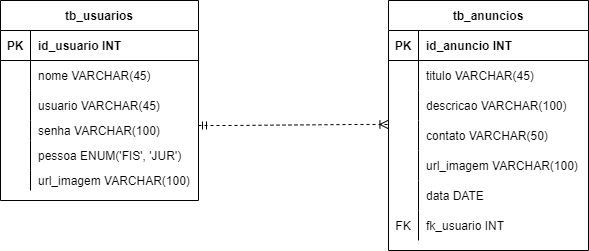

The diagram above was exported from draw.io. Its source (the exported page's mxGraphModel, read from the mxfile embedded in the PNG):
<mxGraphModel dx="948" dy="615" grid="1" gridSize="10" guides="1" tooltips="1" connect="1" arrows="1" fold="1" page="1" pageScale="1" pageWidth="827" pageHeight="1169" math="0" shadow="0">
  <root>
    <mxCell id="0" />
    <mxCell id="1" parent="0" />
    <mxCell id="9Yk6-WiHhxfE7HVYEslm-1" value="tb_usuarios" style="shape=table;startSize=30;container=1;collapsible=1;childLayout=tableLayout;fixedRows=1;rowLines=0;fontStyle=1;align=center;resizeLast=1;" vertex="1" parent="1">
      <mxGeometry x="132" y="120" width="198" height="200" as="geometry">
        <mxRectangle x="132" y="120" width="70" height="30" as="alternateBounds" />
      </mxGeometry>
    </mxCell>
    <mxCell id="9Yk6-WiHhxfE7HVYEslm-2" value="" style="shape=tableRow;horizontal=0;startSize=0;swimlaneHead=0;swimlaneBody=0;fillColor=none;collapsible=0;dropTarget=0;points=[[0,0.5],[1,0.5]];portConstraint=eastwest;top=0;left=0;right=0;bottom=1;" vertex="1" parent="9Yk6-WiHhxfE7HVYEslm-1">
      <mxGeometry y="30" width="198" height="30" as="geometry" />
    </mxCell>
    <mxCell id="9Yk6-WiHhxfE7HVYEslm-3" value="PK" style="shape=partialRectangle;connectable=0;fillColor=none;top=0;left=0;bottom=0;right=0;fontStyle=1;overflow=hidden;" vertex="1" parent="9Yk6-WiHhxfE7HVYEslm-2">
      <mxGeometry width="30" height="30" as="geometry">
        <mxRectangle width="30" height="30" as="alternateBounds" />
      </mxGeometry>
    </mxCell>
    <mxCell id="9Yk6-WiHhxfE7HVYEslm-4" value="id_usuario INT" style="shape=partialRectangle;connectable=0;fillColor=none;top=0;left=0;bottom=0;right=0;align=left;spacingLeft=6;fontStyle=1;overflow=hidden;" vertex="1" parent="9Yk6-WiHhxfE7HVYEslm-2">
      <mxGeometry x="30" width="168" height="30" as="geometry">
        <mxRectangle width="168" height="30" as="alternateBounds" />
      </mxGeometry>
    </mxCell>
    <mxCell id="9Yk6-WiHhxfE7HVYEslm-5" value="" style="shape=tableRow;horizontal=0;startSize=0;swimlaneHead=0;swimlaneBody=0;fillColor=none;collapsible=0;dropTarget=0;points=[[0,0.5],[1,0.5]];portConstraint=eastwest;top=0;left=0;right=0;bottom=0;" vertex="1" parent="9Yk6-WiHhxfE7HVYEslm-1">
      <mxGeometry y="60" width="198" height="30" as="geometry" />
    </mxCell>
    <mxCell id="9Yk6-WiHhxfE7HVYEslm-6" value="" style="shape=partialRectangle;connectable=0;fillColor=none;top=0;left=0;bottom=0;right=0;editable=1;overflow=hidden;" vertex="1" parent="9Yk6-WiHhxfE7HVYEslm-5">
      <mxGeometry width="30" height="30" as="geometry">
        <mxRectangle width="30" height="30" as="alternateBounds" />
      </mxGeometry>
    </mxCell>
    <mxCell id="9Yk6-WiHhxfE7HVYEslm-7" value="nome VARCHAR(45)" style="shape=partialRectangle;connectable=0;fillColor=none;top=0;left=0;bottom=0;right=0;align=left;spacingLeft=6;overflow=hidden;" vertex="1" parent="9Yk6-WiHhxfE7HVYEslm-5">
      <mxGeometry x="30" width="168" height="30" as="geometry">
        <mxRectangle width="168" height="30" as="alternateBounds" />
      </mxGeometry>
    </mxCell>
    <mxCell id="9Yk6-WiHhxfE7HVYEslm-8" value="" style="shape=tableRow;horizontal=0;startSize=0;swimlaneHead=0;swimlaneBody=0;fillColor=none;collapsible=0;dropTarget=0;points=[[0,0.5],[1,0.5]];portConstraint=eastwest;top=0;left=0;right=0;bottom=0;" vertex="1" parent="9Yk6-WiHhxfE7HVYEslm-1">
      <mxGeometry y="90" width="198" height="30" as="geometry" />
    </mxCell>
    <mxCell id="9Yk6-WiHhxfE7HVYEslm-9" value="" style="shape=partialRectangle;connectable=0;fillColor=none;top=0;left=0;bottom=0;right=0;editable=1;overflow=hidden;" vertex="1" parent="9Yk6-WiHhxfE7HVYEslm-8">
      <mxGeometry width="30" height="30" as="geometry">
        <mxRectangle width="30" height="30" as="alternateBounds" />
      </mxGeometry>
    </mxCell>
    <mxCell id="9Yk6-WiHhxfE7HVYEslm-10" value="usuario VARCHAR(45)" style="shape=partialRectangle;connectable=0;fillColor=none;top=0;left=0;bottom=0;right=0;align=left;spacingLeft=6;overflow=hidden;" vertex="1" parent="9Yk6-WiHhxfE7HVYEslm-8">
      <mxGeometry x="30" width="168" height="30" as="geometry">
        <mxRectangle width="168" height="30" as="alternateBounds" />
      </mxGeometry>
    </mxCell>
    <mxCell id="9Yk6-WiHhxfE7HVYEslm-11" value="" style="shape=tableRow;horizontal=0;startSize=0;swimlaneHead=0;swimlaneBody=0;fillColor=none;collapsible=0;dropTarget=0;points=[[0,0.5],[1,0.5]];portConstraint=eastwest;top=0;left=0;right=0;bottom=0;" vertex="1" parent="9Yk6-WiHhxfE7HVYEslm-1">
      <mxGeometry y="120" width="198" height="20" as="geometry" />
    </mxCell>
    <mxCell id="9Yk6-WiHhxfE7HVYEslm-12" value="" style="shape=partialRectangle;connectable=0;fillColor=none;top=0;left=0;bottom=0;right=0;editable=1;overflow=hidden;" vertex="1" parent="9Yk6-WiHhxfE7HVYEslm-11">
      <mxGeometry width="30" height="20" as="geometry">
        <mxRectangle width="30" height="20" as="alternateBounds" />
      </mxGeometry>
    </mxCell>
    <mxCell id="9Yk6-WiHhxfE7HVYEslm-13" value="senha VARCHAR(100)" style="shape=partialRectangle;connectable=0;fillColor=none;top=0;left=0;bottom=0;right=0;align=left;spacingLeft=6;overflow=hidden;" vertex="1" parent="9Yk6-WiHhxfE7HVYEslm-11">
      <mxGeometry x="30" width="168" height="20" as="geometry">
        <mxRectangle width="168" height="20" as="alternateBounds" />
      </mxGeometry>
    </mxCell>
    <mxCell id="9Yk6-WiHhxfE7HVYEslm-27" style="shape=tableRow;horizontal=0;startSize=0;swimlaneHead=0;swimlaneBody=0;fillColor=none;collapsible=0;dropTarget=0;points=[[0,0.5],[1,0.5]];portConstraint=eastwest;top=0;left=0;right=0;bottom=0;" vertex="1" parent="9Yk6-WiHhxfE7HVYEslm-1">
      <mxGeometry y="140" width="198" height="30" as="geometry" />
    </mxCell>
    <mxCell id="9Yk6-WiHhxfE7HVYEslm-28" style="shape=partialRectangle;connectable=0;fillColor=none;top=0;left=0;bottom=0;right=0;editable=1;overflow=hidden;" vertex="1" parent="9Yk6-WiHhxfE7HVYEslm-27">
      <mxGeometry width="30" height="30" as="geometry">
        <mxRectangle width="30" height="30" as="alternateBounds" />
      </mxGeometry>
    </mxCell>
    <mxCell id="9Yk6-WiHhxfE7HVYEslm-29" value="pessoa ENUM('FIS', 'JUR')" style="shape=partialRectangle;connectable=0;fillColor=none;top=0;left=0;bottom=0;right=0;align=left;spacingLeft=6;overflow=hidden;" vertex="1" parent="9Yk6-WiHhxfE7HVYEslm-27">
      <mxGeometry x="30" width="168" height="30" as="geometry">
        <mxRectangle width="168" height="30" as="alternateBounds" />
      </mxGeometry>
    </mxCell>
    <mxCell id="9Yk6-WiHhxfE7HVYEslm-30" style="shape=tableRow;horizontal=0;startSize=0;swimlaneHead=0;swimlaneBody=0;fillColor=none;collapsible=0;dropTarget=0;points=[[0,0.5],[1,0.5]];portConstraint=eastwest;top=0;left=0;right=0;bottom=0;" vertex="1" parent="9Yk6-WiHhxfE7HVYEslm-1">
      <mxGeometry y="170" width="198" height="20" as="geometry" />
    </mxCell>
    <mxCell id="9Yk6-WiHhxfE7HVYEslm-31" style="shape=partialRectangle;connectable=0;fillColor=none;top=0;left=0;bottom=0;right=0;editable=1;overflow=hidden;" vertex="1" parent="9Yk6-WiHhxfE7HVYEslm-30">
      <mxGeometry width="30" height="20" as="geometry">
        <mxRectangle width="30" height="20" as="alternateBounds" />
      </mxGeometry>
    </mxCell>
    <mxCell id="9Yk6-WiHhxfE7HVYEslm-32" value="url_imagem VARCHAR(100)" style="shape=partialRectangle;connectable=0;fillColor=none;top=0;left=0;bottom=0;right=0;align=left;spacingLeft=6;overflow=hidden;" vertex="1" parent="9Yk6-WiHhxfE7HVYEslm-30">
      <mxGeometry x="30" width="168" height="20" as="geometry">
        <mxRectangle width="168" height="20" as="alternateBounds" />
      </mxGeometry>
    </mxCell>
    <mxCell id="9Yk6-WiHhxfE7HVYEslm-14" value="tb_anuncios" style="shape=table;startSize=30;container=1;collapsible=1;childLayout=tableLayout;fixedRows=1;rowLines=0;fontStyle=1;align=center;resizeLast=1;" vertex="1" parent="1">
      <mxGeometry x="520" y="120" width="200" height="250" as="geometry">
        <mxRectangle x="520" y="120" width="110" height="30" as="alternateBounds" />
      </mxGeometry>
    </mxCell>
    <mxCell id="9Yk6-WiHhxfE7HVYEslm-15" value="" style="shape=tableRow;horizontal=0;startSize=0;swimlaneHead=0;swimlaneBody=0;fillColor=none;collapsible=0;dropTarget=0;points=[[0,0.5],[1,0.5]];portConstraint=eastwest;top=0;left=0;right=0;bottom=1;" vertex="1" parent="9Yk6-WiHhxfE7HVYEslm-14">
      <mxGeometry y="30" width="200" height="30" as="geometry" />
    </mxCell>
    <mxCell id="9Yk6-WiHhxfE7HVYEslm-16" value="PK" style="shape=partialRectangle;connectable=0;fillColor=none;top=0;left=0;bottom=0;right=0;fontStyle=1;overflow=hidden;" vertex="1" parent="9Yk6-WiHhxfE7HVYEslm-15">
      <mxGeometry width="30" height="30" as="geometry">
        <mxRectangle width="30" height="30" as="alternateBounds" />
      </mxGeometry>
    </mxCell>
    <mxCell id="9Yk6-WiHhxfE7HVYEslm-17" value="id_anuncio INT" style="shape=partialRectangle;connectable=0;fillColor=none;top=0;left=0;bottom=0;right=0;align=left;spacingLeft=6;fontStyle=1;overflow=hidden;" vertex="1" parent="9Yk6-WiHhxfE7HVYEslm-15">
      <mxGeometry x="30" width="170" height="30" as="geometry">
        <mxRectangle width="170" height="30" as="alternateBounds" />
      </mxGeometry>
    </mxCell>
    <mxCell id="9Yk6-WiHhxfE7HVYEslm-18" value="" style="shape=tableRow;horizontal=0;startSize=0;swimlaneHead=0;swimlaneBody=0;fillColor=none;collapsible=0;dropTarget=0;points=[[0,0.5],[1,0.5]];portConstraint=eastwest;top=0;left=0;right=0;bottom=0;" vertex="1" parent="9Yk6-WiHhxfE7HVYEslm-14">
      <mxGeometry y="60" width="200" height="30" as="geometry" />
    </mxCell>
    <mxCell id="9Yk6-WiHhxfE7HVYEslm-19" value="" style="shape=partialRectangle;connectable=0;fillColor=none;top=0;left=0;bottom=0;right=0;editable=1;overflow=hidden;" vertex="1" parent="9Yk6-WiHhxfE7HVYEslm-18">
      <mxGeometry width="30" height="30" as="geometry">
        <mxRectangle width="30" height="30" as="alternateBounds" />
      </mxGeometry>
    </mxCell>
    <mxCell id="9Yk6-WiHhxfE7HVYEslm-20" value="titulo VARCHAR(45)" style="shape=partialRectangle;connectable=0;fillColor=none;top=0;left=0;bottom=0;right=0;align=left;spacingLeft=6;overflow=hidden;" vertex="1" parent="9Yk6-WiHhxfE7HVYEslm-18">
      <mxGeometry x="30" width="170" height="30" as="geometry">
        <mxRectangle width="170" height="30" as="alternateBounds" />
      </mxGeometry>
    </mxCell>
    <mxCell id="9Yk6-WiHhxfE7HVYEslm-21" value="" style="shape=tableRow;horizontal=0;startSize=0;swimlaneHead=0;swimlaneBody=0;fillColor=none;collapsible=0;dropTarget=0;points=[[0,0.5],[1,0.5]];portConstraint=eastwest;top=0;left=0;right=0;bottom=0;" vertex="1" parent="9Yk6-WiHhxfE7HVYEslm-14">
      <mxGeometry y="90" width="200" height="30" as="geometry" />
    </mxCell>
    <mxCell id="9Yk6-WiHhxfE7HVYEslm-22" value="" style="shape=partialRectangle;connectable=0;fillColor=none;top=0;left=0;bottom=0;right=0;editable=1;overflow=hidden;" vertex="1" parent="9Yk6-WiHhxfE7HVYEslm-21">
      <mxGeometry width="30" height="30" as="geometry">
        <mxRectangle width="30" height="30" as="alternateBounds" />
      </mxGeometry>
    </mxCell>
    <mxCell id="9Yk6-WiHhxfE7HVYEslm-23" value="descricao VARCHAR(100)" style="shape=partialRectangle;connectable=0;fillColor=none;top=0;left=0;bottom=0;right=0;align=left;spacingLeft=6;overflow=hidden;" vertex="1" parent="9Yk6-WiHhxfE7HVYEslm-21">
      <mxGeometry x="30" width="170" height="30" as="geometry">
        <mxRectangle width="170" height="30" as="alternateBounds" />
      </mxGeometry>
    </mxCell>
    <mxCell id="9Yk6-WiHhxfE7HVYEslm-24" value="" style="shape=tableRow;horizontal=0;startSize=0;swimlaneHead=0;swimlaneBody=0;fillColor=none;collapsible=0;dropTarget=0;points=[[0,0.5],[1,0.5]];portConstraint=eastwest;top=0;left=0;right=0;bottom=0;" vertex="1" parent="9Yk6-WiHhxfE7HVYEslm-14">
      <mxGeometry y="120" width="200" height="30" as="geometry" />
    </mxCell>
    <mxCell id="9Yk6-WiHhxfE7HVYEslm-25" value="" style="shape=partialRectangle;connectable=0;fillColor=none;top=0;left=0;bottom=0;right=0;editable=1;overflow=hidden;" vertex="1" parent="9Yk6-WiHhxfE7HVYEslm-24">
      <mxGeometry width="30" height="30" as="geometry">
        <mxRectangle width="30" height="30" as="alternateBounds" />
      </mxGeometry>
    </mxCell>
    <mxCell id="9Yk6-WiHhxfE7HVYEslm-26" value="contato VARCHAR(50)" style="shape=partialRectangle;connectable=0;fillColor=none;top=0;left=0;bottom=0;right=0;align=left;spacingLeft=6;overflow=hidden;" vertex="1" parent="9Yk6-WiHhxfE7HVYEslm-24">
      <mxGeometry x="30" width="170" height="30" as="geometry">
        <mxRectangle width="170" height="30" as="alternateBounds" />
      </mxGeometry>
    </mxCell>
    <mxCell id="9Yk6-WiHhxfE7HVYEslm-36" style="shape=tableRow;horizontal=0;startSize=0;swimlaneHead=0;swimlaneBody=0;fillColor=none;collapsible=0;dropTarget=0;points=[[0,0.5],[1,0.5]];portConstraint=eastwest;top=0;left=0;right=0;bottom=0;" vertex="1" parent="9Yk6-WiHhxfE7HVYEslm-14">
      <mxGeometry y="150" width="200" height="30" as="geometry" />
    </mxCell>
    <mxCell id="9Yk6-WiHhxfE7HVYEslm-37" style="shape=partialRectangle;connectable=0;fillColor=none;top=0;left=0;bottom=0;right=0;editable=1;overflow=hidden;" vertex="1" parent="9Yk6-WiHhxfE7HVYEslm-36">
      <mxGeometry width="30" height="30" as="geometry">
        <mxRectangle width="30" height="30" as="alternateBounds" />
      </mxGeometry>
    </mxCell>
    <mxCell id="9Yk6-WiHhxfE7HVYEslm-38" value="url_imagem VARCHAR(100)" style="shape=partialRectangle;connectable=0;fillColor=none;top=0;left=0;bottom=0;right=0;align=left;spacingLeft=6;overflow=hidden;" vertex="1" parent="9Yk6-WiHhxfE7HVYEslm-36">
      <mxGeometry x="30" width="170" height="30" as="geometry">
        <mxRectangle width="170" height="30" as="alternateBounds" />
      </mxGeometry>
    </mxCell>
    <mxCell id="9Yk6-WiHhxfE7HVYEslm-39" style="shape=tableRow;horizontal=0;startSize=0;swimlaneHead=0;swimlaneBody=0;fillColor=none;collapsible=0;dropTarget=0;points=[[0,0.5],[1,0.5]];portConstraint=eastwest;top=0;left=0;right=0;bottom=0;" vertex="1" parent="9Yk6-WiHhxfE7HVYEslm-14">
      <mxGeometry y="180" width="200" height="30" as="geometry" />
    </mxCell>
    <mxCell id="9Yk6-WiHhxfE7HVYEslm-40" style="shape=partialRectangle;connectable=0;fillColor=none;top=0;left=0;bottom=0;right=0;editable=1;overflow=hidden;" vertex="1" parent="9Yk6-WiHhxfE7HVYEslm-39">
      <mxGeometry width="30" height="30" as="geometry">
        <mxRectangle width="30" height="30" as="alternateBounds" />
      </mxGeometry>
    </mxCell>
    <mxCell id="9Yk6-WiHhxfE7HVYEslm-41" value="data DATE" style="shape=partialRectangle;connectable=0;fillColor=none;top=0;left=0;bottom=0;right=0;align=left;spacingLeft=6;overflow=hidden;" vertex="1" parent="9Yk6-WiHhxfE7HVYEslm-39">
      <mxGeometry x="30" width="170" height="30" as="geometry">
        <mxRectangle width="170" height="30" as="alternateBounds" />
      </mxGeometry>
    </mxCell>
    <mxCell id="9Yk6-WiHhxfE7HVYEslm-45" style="shape=tableRow;horizontal=0;startSize=0;swimlaneHead=0;swimlaneBody=0;fillColor=none;collapsible=0;dropTarget=0;points=[[0,0.5],[1,0.5]];portConstraint=eastwest;top=0;left=0;right=0;bottom=0;" vertex="1" parent="9Yk6-WiHhxfE7HVYEslm-14">
      <mxGeometry y="210" width="200" height="30" as="geometry" />
    </mxCell>
    <mxCell id="9Yk6-WiHhxfE7HVYEslm-46" value="FK" style="shape=partialRectangle;connectable=0;fillColor=none;top=0;left=0;bottom=0;right=0;editable=1;overflow=hidden;" vertex="1" parent="9Yk6-WiHhxfE7HVYEslm-45">
      <mxGeometry width="30" height="30" as="geometry">
        <mxRectangle width="30" height="30" as="alternateBounds" />
      </mxGeometry>
    </mxCell>
    <mxCell id="9Yk6-WiHhxfE7HVYEslm-47" value="fk_usuario INT" style="shape=partialRectangle;connectable=0;fillColor=none;top=0;left=0;bottom=0;right=0;align=left;spacingLeft=6;overflow=hidden;" vertex="1" parent="9Yk6-WiHhxfE7HVYEslm-45">
      <mxGeometry x="30" width="170" height="30" as="geometry">
        <mxRectangle width="170" height="30" as="alternateBounds" />
      </mxGeometry>
    </mxCell>
    <mxCell id="9Yk6-WiHhxfE7HVYEslm-48" value="" style="edgeStyle=entityRelationEdgeStyle;fontSize=12;html=1;endArrow=ERoneToMany;startArrow=ERmandOne;rounded=0;exitX=1;exitY=0;exitDx=0;exitDy=0;exitPerimeter=0;dashed=1;" edge="1" parent="1" source="9Yk6-WiHhxfE7HVYEslm-33" target="9Yk6-WiHhxfE7HVYEslm-24">
      <mxGeometry width="100" height="100" relative="1" as="geometry">
        <mxPoint x="360" y="350" as="sourcePoint" />
        <mxPoint x="460" y="250" as="targetPoint" />
      </mxGeometry>
    </mxCell>
    <mxCell id="9Yk6-WiHhxfE7HVYEslm-49" value="" style="edgeStyle=entityRelationEdgeStyle;fontSize=12;html=1;endArrow=ERoneToMany;startArrow=ERmandOne;rounded=0;dashed=1;entryX=-0.003;entryY=0.132;entryDx=0;entryDy=0;entryPerimeter=0;" edge="1" parent="1" target="9Yk6-WiHhxfE7HVYEslm-24">
      <mxGeometry width="100" height="100" relative="1" as="geometry">
        <mxPoint x="330" y="245" as="sourcePoint" />
        <mxPoint x="470" y="250" as="targetPoint" />
      </mxGeometry>
    </mxCell>
  </root>
</mxGraphModel>